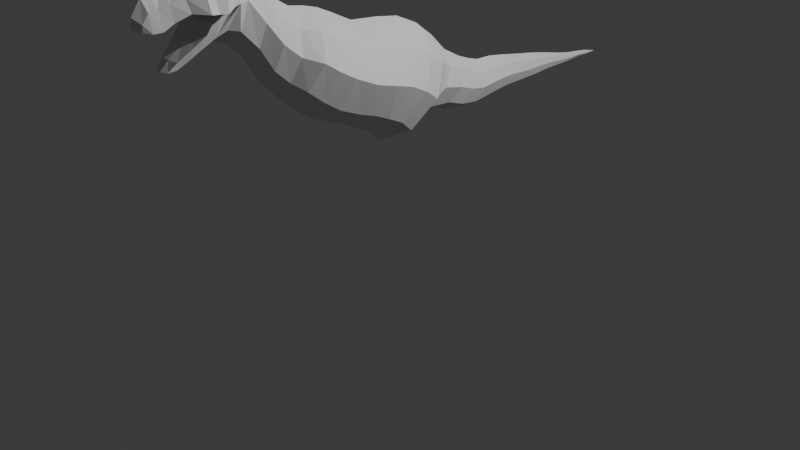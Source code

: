# Source: dino.blend  (saved by Blender 4.1.24; exported with 4.5.12 LTS)
import bpy
from mathutils import Matrix  # noqa: F401  (used for matrix-valued properties, if any)

bpy.ops.wm.read_factory_settings(use_empty=True)
scene = bpy.context.scene
scene.name = 'Scene'

# ---- collections
col_collection = bpy.data.collections.new('Collection'); scene.collection.children.link(col_collection)

# ---- world
world_world = bpy.data.worlds.new('World'); scene.world = world_world
world_world.use_nodes = True; world_world.node_tree.nodes.clear()
_N = world_world.node_tree.nodes; _L = world_world.node_tree.links
n0 = _N.new('ShaderNodeOutputWorld'); n0.name = 'World Output'; n0.location = (300, 300)
n1 = _N.new('ShaderNodeBackground'); n1.name = 'Background'; n1.location = (10, 300)
n1.inputs[0].default_value = (0.05088, 0.05088, 0.05088, 1.0)
_L.new(n1.outputs[0], n0.inputs[0])
n0.is_active_output = True
world_world.color = (0.05088, 0.05088, 0.05088)
world_world.use_sun_shadow = False
world_world.sun_shadow_jitter_overblur = 0.0

# ---- cameras
cam_camera = bpy.data.cameras.new('Camera')
cam_camera.clip_end = 100.0
cam_camera.ortho_scale = 7.314

# ---- lights
light_light = bpy.data.lights.new('Light', 'POINT')
light_light.transmission_factor = 0.0
light_light.energy = 1000.0
light_light.shadow_soft_size = 0.1
light_light.shadow_maximum_resolution = 0.006
light_light.use_absolute_resolution = True

# ---- meshes
me_plane = bpy.data.meshes.new('Plane')
me_plane.from_pydata([(0.3527, -0.6397, 1.997), (0.3656, -0.8055, 1.43), (0.298, 0.3064, 1.645), (0.309, -0.1263, 1.081), (0.3464, -0.1277, 1.905), (0.3591, -0.4461, 1.29), (0.3575, -0.3652, 1.956), (0.3707, -0.6265, 1.372), (0.3504, -0.2784, 1.208), (0.338, 0.1024, 1.798), (0.1866, 0.5198, 1.541), (0.2114, -1.61, 1.978), (0.2039, -1.501, 2.418), (0.2323, -1.335, 2.296), (0.2408, -1.475, 1.849), (0.1692, 0.5241, 1.16), (0.1577, 0.7463, 1.445), (0.3202, -1.356, 1.762), (0.3085, -1.168, 2.251), (0.328, -1.025, 2.188), (0.3401, -1.199, 1.635), (0.3568, -1.029, 1.523), (0.3442, -0.8585, 2.103), (0.1493, 0.9399, 1.062), (0.1389, 1.055, 1.349), (0.1611, 0.7284, 1.09), (0.1489, 0.9067, 1.384), (0.1234, 1.26, 1.35), (0.08444, 1.724, 1.294), (0.1302, 1.207, 1.089), (0.08735, 1.715, 1.101), (0.1736, -1.726, 2.189), (0.5041, -0.7198, 1.723), (0.1063, 1.465, 1.332), (0.1099, 1.455, 1.107), (0.06382, 1.978, 1.262), (0.06593, 1.972, 1.099), (0.04814, 2.194, 1.229), (0.04959, 2.193, 1.108), (0.03456, 2.426, 1.187), (0.03586, 2.421, 1.104), (0.02768, 2.59, 1.164), (0.02875, 2.585, 1.104), (0.02398, 2.727, 1.156), (0.02476, 2.731, 1.114), (0.02243, 2.885, 1.138), (0.02326, 2.883, 1.108), (0.1954, 0.2185, 1.194), (0.1674, -1.65, 2.62), (0.1736, -1.902, 2.373), (0.1674, -1.826, 2.806), (0.1736, -2.024, 2.408), (0.2409, -1.953, 2.846), (0.1754, -2.152, 2.366), (0.2506, -2.066, 2.834), (0.1414, -2.273, 2.285), (0.2145, -2.261, 2.857), (0.1086, -2.602, 2.668), (0.1721, -2.396, 2.739), (0.113, -2.369, 2.217), (0.2046, -2.244, 2.418), (0.1397, -2.506, 2.698), (0.08227, -2.47, 2.152), (0.2474, -2.138, 2.539), (0.0787, -2.554, 2.145), (0.08461, -2.736, 2.513), (0.0849, -2.734, 2.572), (0.09306, -2.677, 2.654), (0.4261, 0.1016, 1.371), (0.4951, -0.2855, 1.598), (0.5111, -0.4907, 1.66), (0.4832, -0.08483, 1.5), (0.34, -2.115, 2.59), (0.3128, -1.98, 2.644), (0.2394, -1.859, 2.637), (0.2394, -1.687, 2.412), (0.2915, -1.557, 2.213), (0.332, -1.41, 2.081), (0.4416, -1.243, 2.015), (0.4689, -1.109, 1.921), (0.492, -0.9407, 1.823), (0.1202, 1.719, 1.198), (0.2171, 0.8206, 1.242), (0.1513, 1.46, 1.223), (0.1773, 1.235, 1.224), (0.09076, 1.975, 1.183), (0.06844, 2.194, 1.17), (0.04936, 2.424, 1.147), (0.03958, 2.588, 1.135), (0.03421, 2.729, 1.136), (0.03207, 2.884, 1.124), (0.2691, 0.379, 1.375), (0.2295, 0.639, 1.307), (0.2015, 0.9995, 1.21), (0.3318, -2.263, 2.607), (0.1564, -2.595, 2.504), (0.2269, -2.376, 2.617), (0.1728, -2.502, 2.559), (0.1332, -2.675, 2.498), (0.1626, -2.347, 2.329), (0.1108, -2.475, 2.225), (0.2394, -2.043, 2.574), (0.3128, -2.04, 2.625), (0.2236, -2.197, 2.504), (0.2034, -2.167, 2.855), (0.3137, -2.181, 2.594), (0.0, -0.5876, 2.175), (0.0, -0.8519, 1.271), (0.0, 0.4396, 1.823), (0.0, -0.2409, 0.9211), (0.0, -0.02517, 2.105), (0.0, -0.533, 1.123), (0.0, -0.2837, 2.147), (0.0, -0.6999, 1.216), (0.0, -0.3831, 1.05), (0.0, 0.2241, 1.991), (0.0, 0.6113, 1.649), (0.0, -1.639, 1.851), (0.0, -1.465, 2.551), (0.0, -1.286, 2.436), (0.0, -1.511, 1.724), (0.0, 0.462, 1.08), (0.0, 0.8161, 1.534), (0.0, -1.417, 1.626), (0.0, -1.119, 2.405), (0.0, -0.9699, 2.362), (0.0, -1.247, 1.481), (0.0, -1.076, 1.362), (0.0, -0.8051, 2.285), (0.0, 0.9077, 0.9825), (0.0, 1.091, 1.438), (0.0, 0.6786, 1.008), (0.0, 0.9626, 1.476), (0.0, 1.277, 1.433), (0.0, 1.728, 1.356), (0.0, 1.192, 1.015), (0.0, 1.713, 1.048), (0.0, -1.747, 2.068), (0.0, 1.469, 1.403), (0.0, 1.452, 1.044), (0.0, 1.98, 1.313), (0.0, 1.97, 1.053), (0.0, 2.195, 1.267), (0.0, 2.192, 1.074), (0.0, 2.428, 1.213), (0.0, 2.42, 1.08), (0.0, 2.592, 1.183), (0.0, 2.583, 1.087), (0.0, 2.726, 1.169), (0.0, 2.733, 1.103), (0.0, 2.886, 1.147), (0.0, 2.882, 1.1), (0.0, 3.053, 1.106), (0.0, 0.1318, 1.096), (0.0, -1.626, 2.755), (0.0, -1.925, 2.23), (0.0, -1.804, 2.916), (0.0, -2.048, 2.281), (0.0, -1.936, 2.977), (0.0, -2.152, 2.272), (0.0, -2.035, 2.989), (0.0, -2.287, 2.213), (0.0, -2.253, 2.987), (0.0, -2.607, 2.774), (0.0, -2.407, 2.818), (0.0, -2.384, 2.157), (0.0, -2.237, 2.418), (0.0, -2.508, 2.784), (0.0, -2.473, 2.112), (0.0, -2.124, 2.539), (0.0, -2.572, 2.145), (0.0, -2.78, 2.522), (0.0, -2.777, 2.62), (0.0, -2.682, 2.756), (0.0, -2.115, 2.581), (0.0, -1.98, 2.644), (0.0, -2.252, 2.611), (0.0, -2.598, 2.504), (0.0, -2.369, 2.612), (0.0, -2.501, 2.542), (0.0, -2.681, 2.498), (0.0, -2.349, 2.329), (0.0, -2.487, 2.225), (0.0, -2.043, 2.574), (0.0, -2.04, 2.625), (0.0, -2.187, 2.504), (0.0, -2.158, 2.989), (0.0, -2.181, 2.594), (0.2311, 0.4105, 1.59), (0.24, 0.03423, 1.121), (0.0, 0.5255, 1.736), (0.0, -0.05452, 1.009), (0.3353, 0.2336, 1.365)], [], [(71, 8, 3, 68), (70, 7, 5, 69), (32, 1, 7, 70), (69, 5, 8, 71), (91, 47, 15, 92), (73, 52, 54, 72, 102), (74, 50, 52, 73), (75, 48, 50, 74), (82, 25, 23, 93), (76, 12, 48, 75), (77, 13, 12, 76), (78, 18, 13, 77), (79, 19, 18, 78), (80, 22, 19, 79), (84, 29, 34, 83), (32, 0, 22, 80), (83, 34, 30, 81), (81, 30, 36, 85), (85, 36, 38, 86), (86, 38, 40, 87), (87, 40, 42, 88), (88, 42, 44, 89), (89, 44, 46, 90), (90, 46, 152), (93, 23, 29, 84), (92, 15, 25, 82), (105, 104, 56, 94), (94, 56, 58, 96), (97, 61, 57, 95), (96, 58, 61, 97), (98, 67, 66, 65), (95, 57, 67, 98), (59, 99, 100, 62), (62, 100, 64), (55, 60, 99, 59), (53, 63, 103, 60, 55), (16, 92, 82, 26), (24, 93, 84, 27), (45, 90, 152), (43, 89, 90, 45), (41, 88, 89, 43), (39, 87, 88, 41), (37, 86, 87, 39), (35, 85, 86, 37), (28, 81, 85, 35), (33, 83, 81, 28), (1, 32, 80, 21), (27, 84, 83, 33), (21, 80, 79, 20), (20, 79, 78, 17), (17, 78, 77, 14), (14, 77, 76, 11), (11, 76, 75, 31), (26, 82, 93, 24), (31, 75, 74, 49), (49, 74, 73, 51), (51, 73, 101, 63, 53), (10, 91, 92, 16), (4, 69, 71, 9), (0, 32, 70, 6), (6, 70, 69, 4), (9, 71, 68, 2), (72, 54, 104, 105), (63, 101, 183, 169), (18, 19, 125, 124), (57, 61, 167, 163), (37, 39, 144, 142), (64, 100, 182, 170), (20, 17, 123, 126), (6, 4, 110, 112), (59, 62, 168, 165), (40, 38, 143, 145), (99, 60, 166, 181), (7, 1, 107, 113), (58, 56, 162, 164), (101, 73, 175, 183), (19, 22, 128, 125), (60, 103, 185, 166), (39, 41, 146, 144), (73, 102, 184, 175), (21, 20, 126, 127), (8, 5, 111, 114), (42, 40, 145, 147), (103, 63, 169, 185), (9, 2, 108, 115), (55, 59, 165, 161), (105, 94, 176, 187), (22, 0, 106, 128), (61, 58, 164, 167), (41, 43, 148, 146), (104, 54, 160, 186), (1, 21, 127, 107), (51, 53, 159, 157), (44, 42, 147, 149), (72, 105, 187, 174), (27, 33, 138, 133), (98, 65, 171, 180), (188, 10, 116, 190), (66, 67, 173, 172), (43, 45, 150, 148), (52, 50, 156, 158), (46, 44, 149, 151), (49, 51, 157, 155), (189, 3, 109, 191), (45, 152, 150), (30, 34, 139, 136), (50, 48, 154, 156), (31, 49, 155, 137), (152, 46, 151), (25, 15, 121, 131), (100, 99, 181, 182), (29, 23, 129, 135), (48, 12, 118, 154), (15, 47, 153, 121), (33, 28, 134, 138), (102, 72, 174, 184), (11, 31, 137, 117), (10, 16, 122, 116), (16, 26, 132, 122), (67, 57, 163, 173), (34, 29, 135, 139), (62, 64, 170, 168), (26, 24, 130, 132), (12, 13, 119, 118), (96, 97, 179, 178), (0, 6, 112, 106), (23, 25, 131, 129), (28, 35, 140, 134), (14, 11, 117, 120), (97, 95, 177, 179), (24, 27, 133, 130), (36, 30, 136, 141), (94, 96, 178, 176), (3, 8, 114, 109), (54, 52, 158, 160), (13, 18, 124, 119), (35, 37, 142, 140), (65, 66, 172, 171), (17, 14, 120, 123), (4, 9, 115, 110), (53, 55, 161, 159), (38, 36, 141, 143), (95, 98, 180, 177), (5, 7, 113, 111), (56, 104, 186, 162), (47, 189, 191, 153), (2, 188, 190, 108), (188, 192, 91, 10), (192, 189, 47, 91), (2, 68, 192, 188), (68, 3, 189, 192)])
_uv = me_plane.uv_layers.new(name='UVMap')
_uv.uv.foreach_set('vector', [0.5, 0.75, 0.8246, 0.75, 0.8246, 1.0, 0.5, 1.0, 0.5, 0.25, 0.8246, 0.25, 0.8246, 0.5, 0.5, 0.5, 0.5, 0.0, 0.8246, 0.0, 0.8246, 0.25, 0.5, 0.25, 0.5, 0.5, 0.8246, 0.5, 0.8246, 0.75, 0.5, 0.75, 0.5, 1.0, 0.8246, 1.0, 0.8246, 1.0, 0.5, 1.0, 0.5, 0.0, 0.197, 0.0, 0.197, 0.0, 0.5, 0.0, 0.5, 0.0, 0.5, 0.0, 0.197, 0.0, 0.197, 0.0, 0.5, 0.0, 0.5, 0.0, 0.197, 0.0, 0.197, 0.0, 0.5, 0.0, 0.5, 1.0, 0.8246, 1.0, 0.8246, 1.0, 0.5, 1.0, 0.5, 0.0, 0.197, 0.0, 0.197, 0.0, 0.5, 0.0, 0.5, 0.0, 0.197, 0.0, 0.197, 0.0, 0.5, 0.0, 0.5, 0.0, 0.197, 0.0, 0.197, 0.0, 0.5, 0.0, 0.5, 0.0, 0.197, 0.0, 0.197, 0.0, 0.5, 0.0, 0.5, 0.0, 0.197, 0.0, 0.197, 0.0, 0.5, 0.0, 0.5507, 1.0, 0.9081, 1.0, 0.9081, 1.0, 0.5507, 1.0, 0.5, 0.0, 0.197, 0.0, 0.197, 0.0, 0.5, 0.0, 0.5507, 1.0, 0.9081, 1.0, 0.9081, 1.0, 0.5507, 1.0, 0.5507, 1.0, 0.9081, 1.0, 0.9081, 1.0, 0.5507, 1.0, 0.5507, 1.0, 0.9081, 1.0, 0.9081, 1.0, 0.5507, 1.0, 0.5507, 1.0, 0.9081, 1.0, 0.9084, 1.0, 0.5507, 1.0, 0.5507, 1.0, 0.9084, 1.0, 0.9084, 1.0, 0.5507, 1.0, 0.5507, 1.0, 0.9084, 1.0, 0.9086, 1.0, 0.5507, 1.0, 0.5507, 1.0, 0.9086, 1.0, 0.9088, 1.0, 0.5507, 1.0, 0.5507, 1.0, 0.9088, 1.0, 0.0, 1.0, 0.5, 1.0, 0.8246, 1.0, 0.9081, 1.0, 0.5507, 1.0, 0.5, 1.0, 0.8246, 1.0, 0.8246, 1.0, 0.5, 1.0, 0.5, 0.0, 0.197, 0.0, 0.197, 0.0, 0.5, 0.0, 0.5, 0.0, 0.197, 0.0, 0.197, 0.0, 0.5, 0.0, 0.5, 0.0, 0.197, 0.0, 0.1973, 0.0, 0.5, 0.0, 0.5, 0.0, 0.197, 0.0, 0.197, 0.0, 0.5, 0.0, 0.25, 0.0, 0.09849, 0.0, 0.07613, 0.0, 0.09849, 0.0, 0.5015, 0.0, 0.1973, 0.0, 0.09849, 0.0, 0.25, 0.0, 0.9433, 0.0, 0.8383, 0.0, 0.8601, 0.0, 0.9509, 0.0, 0.9509, 0.0, 0.8601, 0.0, 1.0, 0.0, 0.9184, 0.0, 0.7674, 0.0, 0.8383, 0.0, 0.9433, 0.0, 0.8549, 0.0, 0.5866, 0.0, 0.6696, 0.0, 0.7674, 0.0, 0.9184, 0.0, 0.197, 1.0, 0.5, 1.0, 0.5, 1.0, 0.197, 1.0, 0.197, 1.0, 0.5, 1.0, 0.5507, 1.0, 0.2169, 1.0, 0.2169, 1.0, 0.5507, 1.0, 0.0, 1.0, 0.2169, 1.0, 0.5507, 1.0, 0.5507, 1.0, 0.2169, 1.0, 0.2169, 1.0, 0.5507, 1.0, 0.5507, 1.0, 0.2169, 1.0, 0.2169, 1.0, 0.5507, 1.0, 0.5507, 1.0, 0.2169, 1.0, 0.2169, 1.0, 0.5507, 1.0, 0.5507, 1.0, 0.2169, 1.0, 0.2169, 1.0, 0.5507, 1.0, 0.5507, 1.0, 0.2169, 1.0, 0.2169, 1.0, 0.5507, 1.0, 0.5507, 1.0, 0.2169, 1.0, 0.2169, 1.0, 0.5507, 1.0, 0.5507, 1.0, 0.2169, 1.0, 0.8246, 0.0, 0.5, 0.0, 0.5, 0.0, 0.8246, 0.0, 0.2169, 1.0, 0.5507, 1.0, 0.5507, 1.0, 0.2169, 1.0, 0.8246, 0.0, 0.5, 0.0, 0.5, 0.0, 0.8246, 0.0, 0.8246, 0.0, 0.5, 0.0, 0.5, 0.0, 0.8246, 0.0, 0.8246, 0.0, 0.5, 0.0, 0.5, 0.0, 0.8246, 0.0, 0.8246, 0.0, 0.5, 0.0, 0.5, 0.0, 0.8246, 0.0, 0.8246, 0.0, 0.5, 0.0, 0.5, 0.0, 0.8246, 0.0, 0.197, 1.0, 0.5, 1.0, 0.5, 1.0, 0.197, 1.0, 0.8246, 0.0, 0.5, 0.0, 0.5, 0.0, 0.8246, 0.0, 0.8246, 0.0, 0.5, 0.0, 0.5, 0.0, 0.8246, 0.0, 0.8246, 0.0, 0.5, 0.0, 0.5404, 0.0, 0.5866, 0.0, 0.8549, 0.0, 0.197, 1.0, 0.5, 1.0, 0.5, 1.0, 0.197, 1.0, 0.197, 0.5, 0.5, 0.5, 0.5, 0.75, 0.197, 0.75, 0.197, 0.0, 0.5, 0.0, 0.5, 0.25, 0.197, 0.25, 0.197, 0.25, 0.5, 0.25, 0.5, 0.5, 0.197, 0.5, 0.197, 0.75, 0.5, 0.75, 0.5, 1.0, 0.197, 1.0, 0.5, 0.0, 0.197, 0.0, 0.197, 0.0, 0.5, 0.0, 0.5866, 0.0, 0.5404, 0.0, 0.5404, 0.0, 0.5866, 0.0, 0.197, 0.0, 0.197, 0.0, 0.0, 0.0, 0.0, 0.0, 0.1973, 0.0, 0.197, 0.0, 0.0, 0.0, 0.0, 0.0, 0.2169, 1.0, 0.2169, 1.0, 0.0, 1.0, 0.0, 1.0, 1.0, 0.0, 0.8601, 0.0, 0.8601, 0.0, 1.0, 0.0, 0.8246, 0.0, 0.8246, 0.0, 1.0, 0.0, 1.0, 0.0, 0.197, 0.25, 0.197, 0.5, 0.0, 0.5, 0.0, 0.25, 0.9433, 0.0, 0.9509, 0.0, 1.0, 0.0, 1.0, 0.0, 0.9084, 1.0, 0.9081, 1.0, 1.101, 1.0, 1.101, 1.0, 0.8383, 0.0, 0.7674, 0.0, 0.7674, 0.0, 0.8383, 0.0, 0.8246, 0.25, 0.8246, 0.0, 1.0, 0.0, 1.0, 0.25, 0.197, 0.0, 0.197, 0.0, 0.0, 0.0, 0.0, 0.0, 0.5404, 0.0, 0.5, 0.0, 0.5, 0.0, 0.5404, 0.0, 0.197, 0.0, 0.197, 0.0, 0.0, 0.0, 0.0, 0.0, 0.7674, 0.0, 0.6696, 0.0, 0.6696, 0.0, 0.7674, 0.0, 0.2169, 1.0, 0.2169, 1.0, 0.0, 1.0, 0.0, 1.0, 0.5, 0.0, 0.5, 0.0, 0.5, 0.0, 0.5, 0.0, 0.8246, 0.0, 0.8246, 0.0, 1.0, 0.0, 1.0, 0.0, 0.8246, 0.75, 0.8246, 0.5, 1.0, 0.5, 1.0, 0.75, 0.9084, 1.0, 0.9084, 1.0, 1.101, 1.0, 1.101, 1.0, 0.6696, 0.0, 0.5866, 0.0, 0.5866, 0.0, 0.6696, 0.0, 0.197, 0.75, 0.197, 1.0, 0.0, 1.0, 0.0, 0.75, 0.9184, 0.0, 0.9433, 0.0, 1.0, 0.0, 1.0, 0.0, 0.5, 0.0, 0.5, 0.0, 0.5, 0.0, 0.5, 0.0, 0.197, 0.0, 0.197, 0.0, 0.0, 0.0, 0.0, 0.0, 0.197, 0.0, 0.197, 0.0, 0.0, 0.0, 0.0, 0.0, 0.2169, 1.0, 0.2169, 1.0, 0.0, 1.0, 0.0, 1.0, 0.197, 0.0, 0.197, 0.0, 0.0, 0.0, 0.0, 0.0, 0.8246, 0.0, 0.8246, 0.0, 1.0, 0.0, 1.0, 0.0, 0.8246, 0.0, 0.8549, 0.0, 1.0, 0.0, 1.0, 0.0, 0.9086, 1.0, 0.9084, 1.0, 1.101, 1.0, 1.101, 1.0, 0.5, 0.0, 0.5, 0.0, 0.5, 0.0, 0.5, 0.0, 0.2169, 1.0, 0.2169, 1.0, 0.0, 1.0, 0.0, 1.0, 0.25, 0.0, 0.09849, 0.0, 0.0, 0.0, 0.25, 0.0, 0.197, 1.0, 0.197, 1.0, 0.0, 1.0, 0.0, 1.0, 0.07613, 0.0, 0.09849, 0.0, 0.0, 0.0, 0.0, 0.0, 0.2169, 1.0, 0.2169, 1.0, 0.0, 1.0, 0.0, 1.0, 0.197, 0.0, 0.197, 0.0, 0.0, 0.0, 0.0, 0.0, 0.9088, 1.0, 0.9086, 1.0, 1.101, 1.0, 1.101, 1.0, 0.8246, 0.0, 0.8246, 0.0, 1.0, 0.0, 1.0, 0.0, 0.8246, 1.0, 0.8246, 1.0, 1.0, 1.0, 1.0, 1.0, 0.2169, 1.0, 0.0, 1.0, 0.0, 1.0, 0.9081, 1.0, 0.9081, 1.0, 1.101, 1.0, 1.101, 1.0, 0.197, 0.0, 0.197, 0.0, 0.0, 0.0, 0.0, 0.0, 0.8246, 0.0, 0.8246, 0.0, 1.0, 0.0, 1.0, 0.0, 0.0, 1.0, 0.9088, 1.0, 1.101, 1.0, 0.8246, 1.0, 0.8246, 1.0, 1.0, 1.0, 1.0, 1.0, 0.8601, 0.0, 0.8383, 0.0, 0.8383, 0.0, 0.8601, 0.0, 0.9081, 1.0, 0.8246, 1.0, 1.0, 1.0, 1.101, 1.0, 0.197, 0.0, 0.197, 0.0, 0.0, 0.0, 0.0, 0.0, 0.8246, 1.0, 0.8246, 1.0, 1.0, 1.0, 1.0, 1.0, 0.2169, 1.0, 0.2169, 1.0, 0.0, 1.0, 0.0, 1.0, 0.5, 0.0, 0.5, 0.0, 0.5, 0.0, 0.5, 0.0, 0.8246, 0.0, 0.8246, 0.0, 1.0, 0.0, 1.0, 0.0, 0.197, 1.0, 0.197, 1.0, 0.0, 1.0, 0.0, 1.0, 0.197, 1.0, 0.197, 1.0, 0.0, 1.0, 0.0, 1.0, 0.09849, 0.0, 0.1973, 0.0, 0.0, 0.0, 0.0, 0.0, 0.9081, 1.0, 0.9081, 1.0, 1.101, 1.0, 1.101, 1.0, 0.9509, 0.0, 1.0, 0.0, 1.0, 0.0, 1.0, 0.0, 0.197, 1.0, 0.197, 1.0, 0.0, 1.0, 0.0, 1.0, 0.197, 0.0, 0.197, 0.0, 0.0, 0.0, 0.0, 0.0, 0.5, 0.0, 0.5, 0.0, 0.5, 0.0, 0.5, 0.0, 0.197, 0.0, 0.197, 0.25, 0.0, 0.25, 0.0, 0.0, 0.8246, 1.0, 0.8246, 1.0, 1.0, 1.0, 1.0, 1.0, 0.2169, 1.0, 0.2169, 1.0, 0.0, 1.0, 0.0, 1.0, 0.8246, 0.0, 0.8246, 0.0, 1.0, 0.0, 1.0, 0.0, 0.5, 0.0, 0.5, 0.0, 0.5, 0.0, 0.5, 0.0, 0.197, 1.0, 0.2169, 1.0, 0.0, 1.0, 0.0, 1.0, 0.9081, 1.0, 0.9081, 1.0, 1.101, 1.0, 1.101, 1.0, 0.5, 0.0, 0.5, 0.0, 0.5, 0.0, 0.5, 0.0, 0.8246, 1.0, 0.8246, 0.75, 1.0, 0.75, 1.0, 1.0, 0.197, 0.0, 0.197, 0.0, 0.0, 0.0, 0.0, 0.0, 0.197, 0.0, 0.197, 0.0, 0.0, 0.0, 0.0, 0.0, 0.2169, 1.0, 0.2169, 1.0, 0.0, 1.0, 0.0, 1.0, 0.09849, 0.0, 0.07613, 0.0, 0.0, 0.0, 0.0, 0.0, 0.8246, 0.0, 0.8246, 0.0, 1.0, 0.0, 1.0, 0.0, 0.197, 0.5, 0.197, 0.75, 0.0, 0.75, 0.0, 0.5, 0.8549, 0.0, 0.9184, 0.0, 1.0, 0.0, 1.0, 0.0, 0.9081, 1.0, 0.9081, 1.0, 1.101, 1.0, 1.101, 1.0, 0.5015, 0.0, 0.25, 0.0, 0.25, 0.0, 0.5015, 0.0, 0.8246, 0.5, 0.8246, 0.25, 1.0, 0.25, 1.0, 0.5, 0.197, 0.0, 0.197, 0.0, 0.0, 0.0, 0.0, 0.0, 0.8246, 1.0, 0.8246, 1.0, 1.0, 1.0, 1.0, 1.0, 0.197, 1.0, 0.197, 1.0, 0.0, 1.0, 0.0, 1.0, 0.197, 1.0, 0.5, 1.0, 0.5, 1.0, 0.197, 1.0, 0.5, 1.0, 0.8246, 1.0, 0.8246, 1.0, 0.5, 1.0, 0.197, 1.0, 0.5, 1.0, 0.5, 1.0, 0.197, 1.0, 0.5, 1.0, 0.8246, 1.0, 0.8246, 1.0, 0.5, 1.0])
me_plane.update()

# ---- objects
ob_light = bpy.data.objects.new('Light', light_light)
ob_camera = bpy.data.objects.new('Camera', cam_camera)
ob_dino_front = bpy.data.objects.new('dino_front', None)
ob_dino_side = bpy.data.objects.new('dino_side', None)
ob_plane = bpy.data.objects.new('Plane', me_plane)

# ---- transforms, parenting, visibility, modifiers, constraints
ob_light.location = (4.076, 1.005, 5.904)
ob_light.rotation_euler = (0.6503, 0.05522, 1.866)
ob_light.lock_rotations_4d = False
ob_light.empty_display_type = 'ARROWS'
ob_light.color = (0.0, 0.0, 0.0, 0.0)
ob_light.lineart.crease_threshold = 0.0
ob_camera.location = (7.359, -6.926, 4.958)
ob_camera.rotation_euler = (1.109, 0.0, 0.8149)
ob_camera.lock_rotations_4d = False
ob_camera.empty_display_type = 'ARROWS'
ob_camera.color = (0.0, 0.0, 0.0, 0.0)
ob_camera.display_type = 'WIRE'
ob_camera.lineart.crease_threshold = 0.0
ob_dino_front.location = (0.03656, 2.0, 1.355)
ob_dino_front.rotation_euler = (1.571, -0.0, -0.0)
ob_dino_front.scale = (1.149, 1.149, 1.149)
ob_dino_front.empty_display_type = 'IMAGE'
ob_dino_front.empty_display_size = 5.0
ob_dino_front.use_empty_image_alpha = True
ob_dino_front.color = (1.0, 1.0, 1.0, 0.25)
ob_dino_front.hide_select = True
ob_dino_side.location = (-2.0, 0.0, 1.582)
ob_dino_side.rotation_euler = (1.571, -0.0, 4.712)
ob_dino_side.scale = (1.438, 1.438, 1.438)
ob_dino_side.empty_display_type = 'IMAGE'
ob_dino_side.empty_display_size = 5.0
ob_dino_side.use_empty_image_alpha = True
ob_dino_side.color = (1.0, 1.0, 1.0, 0.25)
ob_dino_side.hide_select = True
ob_plane.location = (-0.007568, 0.0, 0.0)
_m = ob_plane.modifiers.new('Mirror', 'MIRROR')
_m.use_clip = True

# ---- collection membership
col_collection.objects.link(ob_light)
col_collection.objects.link(ob_camera)
col_collection.objects.link(ob_dino_front)
col_collection.objects.link(ob_dino_side)
col_collection.objects.link(ob_plane)

# ---- scene / render settings (as saved in the file)
scene.camera = ob_camera
scene.frame_start = 1; scene.frame_end = 250; scene.frame_set(72)
scene.render.engine = 'BLENDER_EEVEE_NEXT'
scene.cycles.sampling_pattern = 'TABULATED_SOBOL'
scene.eevee.ray_tracing_options.trace_max_roughness = 0.0
bpy.context.view_layer.update()
